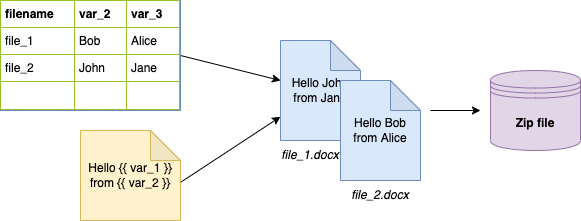

The diagram above was exported from draw.io. Its source (the exported page's mxGraphModel, read from the mxfile embedded in the PNG):
<mxGraphModel dx="898" dy="391" grid="1" gridSize="10" guides="1" tooltips="1" connect="1" arrows="1" fold="1" page="1" pageScale="1" pageWidth="827" pageHeight="1169" math="0" shadow="0">
  <root>
    <mxCell id="0" />
    <mxCell id="1" parent="0" />
    <mxCell id="8" style="edgeStyle=none;html=1;exitX=1;exitY=0.5;exitDx=0;exitDy=0;" parent="1" source="5" target="10" edge="1">
      <mxGeometry relative="1" as="geometry">
        <mxPoint x="580" y="220" as="targetPoint" />
      </mxGeometry>
    </mxCell>
    <mxCell id="5" value="&lt;table border=&quot;1&quot; width=&quot;100%&quot; cellpadding=&quot;4&quot; style=&quot;width: 100% ; height: 100% ; border-collapse: collapse&quot;&gt;&lt;tbody&gt;&lt;tr style=&quot;border: 1px solid rgb(152 , 191 , 33)&quot;&gt;&lt;th align=&quot;left&quot;&gt;filename&lt;/th&gt;&lt;th align=&quot;left&quot;&gt;var_2&lt;/th&gt;&lt;th align=&quot;left&quot;&gt;var_3&lt;/th&gt;&lt;/tr&gt;&lt;tr style=&quot;border: 1px solid #98bf21&quot;&gt;&lt;td&gt;file_1&lt;/td&gt;&lt;td&gt;Bob&lt;/td&gt;&lt;td&gt;Alice&lt;/td&gt;&lt;/tr&gt;&lt;tr style=&quot;border: 1px solid rgb(152 , 191 , 33)&quot;&gt;&lt;td&gt;&lt;span&gt;file_2&lt;/span&gt;&lt;/td&gt;&lt;td&gt;John&lt;/td&gt;&lt;td&gt;Jane&lt;/td&gt;&lt;/tr&gt;&lt;tr style=&quot;border: 1px solid #98bf21&quot;&gt;&lt;td&gt;&lt;br&gt;&lt;/td&gt;&lt;td&gt;&lt;/td&gt;&lt;td&gt;&lt;/td&gt;&lt;/tr&gt;&lt;/tbody&gt;&lt;/table&gt;" style="text;html=1;overflow=fill;rounded=0;fillColor=#dae8fc;strokeColor=#6c8ebf;labelBackgroundColor=#FFFFFF;" parent="1" vertex="1">
      <mxGeometry x="80" y="80" width="180" height="110" as="geometry" />
    </mxCell>
    <mxCell id="9" style="edgeStyle=none;html=1;exitX=0;exitY=0;exitDx=80;exitDy=65;exitPerimeter=0;" parent="1" source="11" target="10" edge="1">
      <mxGeometry relative="1" as="geometry">
        <mxPoint x="590" y="240" as="targetPoint" />
        <mxPoint x="360" y="345" as="sourcePoint" />
      </mxGeometry>
    </mxCell>
    <mxCell id="10" value="&lt;span&gt;Hello John from Jane&lt;/span&gt;" style="shape=note;whiteSpace=wrap;html=1;backgroundOutline=1;darkOpacity=0.05;fillColor=#dae8fc;strokeColor=#6c8ebf;" parent="1" vertex="1">
      <mxGeometry x="360" y="120" width="80" height="100" as="geometry" />
    </mxCell>
    <mxCell id="11" value="Hello {{ var_1 }} from {{ var_2 }}" style="shape=note;whiteSpace=wrap;html=1;backgroundOutline=1;darkOpacity=0.05;fillColor=#fff2cc;strokeColor=#d6b656;" parent="1" vertex="1">
      <mxGeometry x="160" y="210" width="100" height="90" as="geometry" />
    </mxCell>
    <mxCell id="12" value="Hello Bob from Alice" style="shape=note;whiteSpace=wrap;html=1;backgroundOutline=1;darkOpacity=0.05;fillColor=#dae8fc;strokeColor=#6c8ebf;" parent="1" vertex="1">
      <mxGeometry x="420" y="160" width="80" height="100" as="geometry" />
    </mxCell>
    <mxCell id="13" style="edgeStyle=none;html=1;" edge="1" parent="1">
      <mxGeometry relative="1" as="geometry">
        <mxPoint x="560" y="190" as="targetPoint" />
        <mxPoint x="510" y="190" as="sourcePoint" />
      </mxGeometry>
    </mxCell>
    <mxCell id="16" value="Zip file" style="shape=datastore;whiteSpace=wrap;html=1;labelBackgroundColor=none;fillColor=#e1d5e7;strokeColor=#9673a6;fontStyle=1" vertex="1" parent="1">
      <mxGeometry x="570" y="150" width="90" height="80" as="geometry" />
    </mxCell>
    <mxCell id="19" value="file_1.docx" style="text;html=1;strokeColor=none;fillColor=none;align=center;verticalAlign=middle;whiteSpace=wrap;rounded=0;labelBackgroundColor=none;fontColor=#000000;fontStyle=2" vertex="1" parent="1">
      <mxGeometry x="360" y="220" width="60" height="30" as="geometry" />
    </mxCell>
    <mxCell id="20" value="file_2.docx" style="text;html=1;strokeColor=none;fillColor=none;align=center;verticalAlign=middle;whiteSpace=wrap;rounded=0;labelBackgroundColor=none;fontColor=#000000;fontStyle=2" vertex="1" parent="1">
      <mxGeometry x="430" y="260" width="60" height="30" as="geometry" />
    </mxCell>
  </root>
</mxGraphModel>